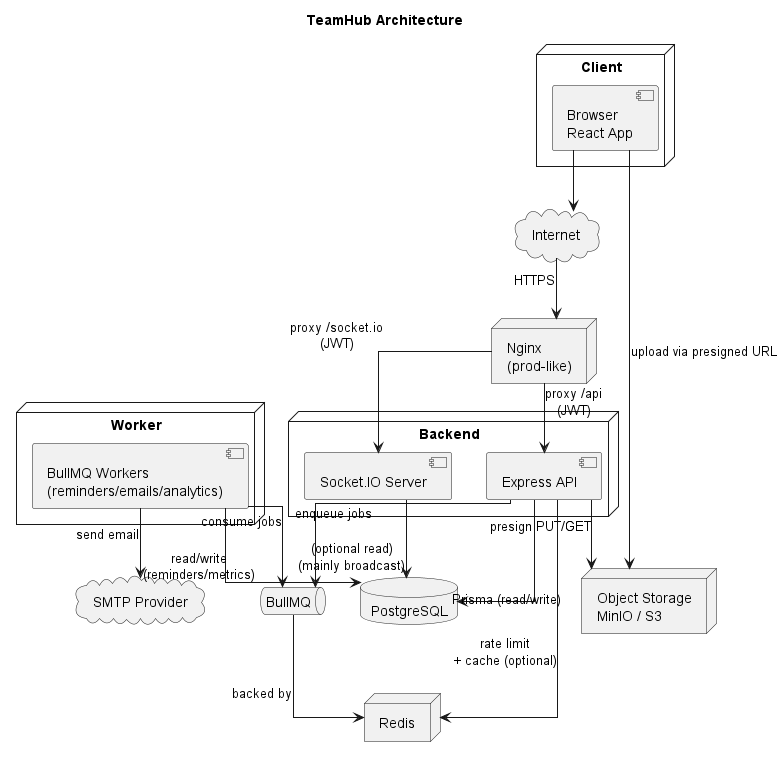

The diagram above was rendered by PlantUML. Its source (embedded in the PNG):
@startuml
skinparam linetype ortho
title TeamHub Architecture

node "Client" as client {
  [Browser\nReact App] as browser
}

cloud "Internet" as net

node "Backend" as backend {
  [Express API] as api
  [Socket.IO Server] as sio
}

node "Worker" as workerNode {
  [BullMQ Workers\n(reminders/emails/analytics)] as worker
}

database "PostgreSQL" as pg
queue "BullMQ" as mq
node "Redis" as redis
node "Object Storage\nMinIO / S3" as s3
cloud "SMTP Provider" as smtp
node "Nginx\n(prod-like)" as nginx

browser --> net
net --> nginx : HTTPS
nginx --> api : proxy /api\n(JWT)
nginx --> sio : proxy /socket.io\n(JWT)

api --> pg : Prisma (read/write)
sio --> pg : (optional read)\n(mainly broadcast)

api --> mq : enqueue jobs
worker --> mq : consume jobs

worker --> pg : read/write\n(reminders/metrics)
worker --> smtp : send email

api --> s3 : presign PUT/GET
browser --> s3 : upload via presigned URL

mq --> redis : backed by
api --> redis : rate limit\n+ cache (optional)

@enduml